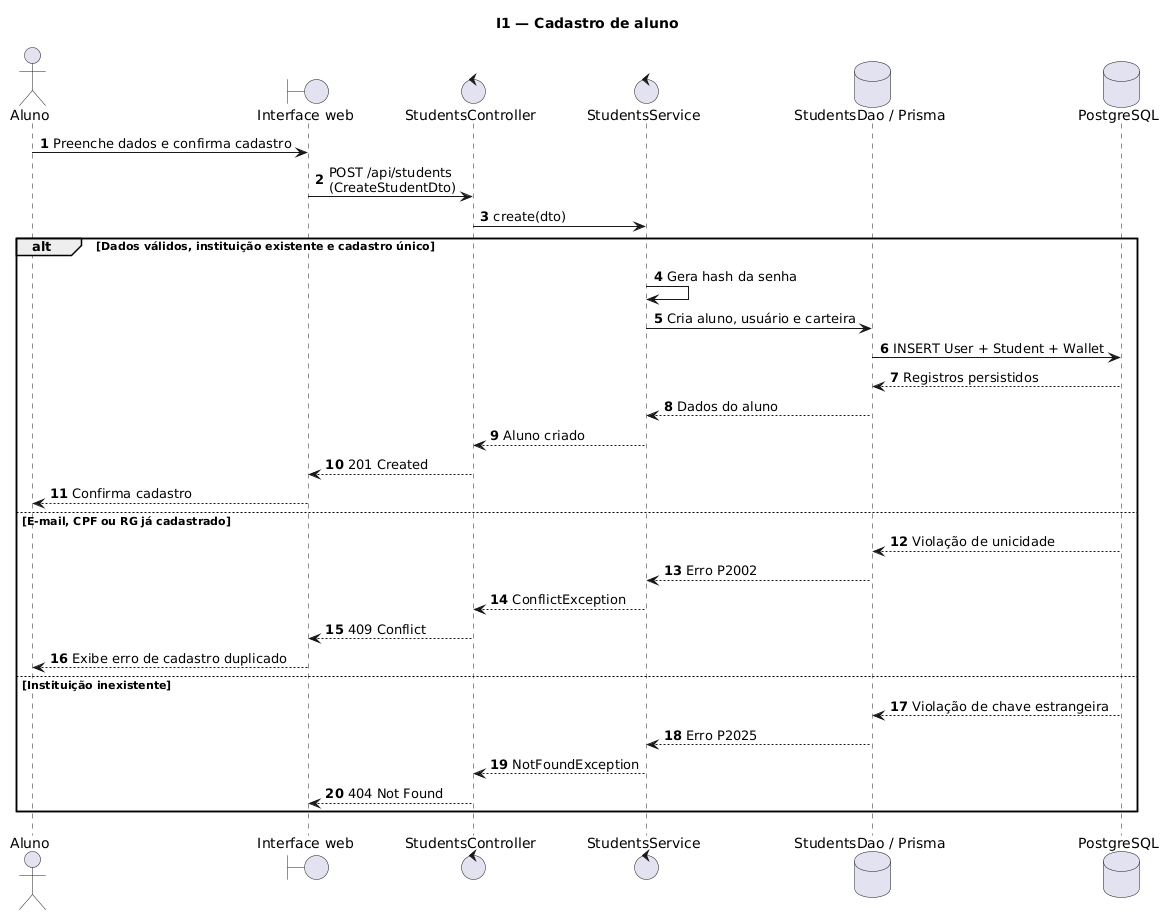

The diagram above was rendered by PlantUML. Its source (embedded in the PNG):
@startuml
title I1 — Cadastro de aluno
autonumber
actor Aluno
boundary "Interface web" as UI
control "StudentsController" as Controller
control "StudentsService" as Service
database "StudentsDao / Prisma" as DAO
database "PostgreSQL" as DB

Aluno -> UI: Preenche dados e confirma cadastro
UI -> Controller: POST /api/students\n(CreateStudentDto)
Controller -> Service: create(dto)
alt Dados válidos, instituição existente e cadastro único
  Service -> Service: Gera hash da senha
  Service -> DAO: Cria aluno, usuário e carteira
  DAO -> DB: INSERT User + Student + Wallet
  DB --> DAO: Registros persistidos
  DAO --> Service: Dados do aluno
  Service --> Controller: Aluno criado
  Controller --> UI: 201 Created
  UI --> Aluno: Confirma cadastro
else E-mail, CPF ou RG já cadastrado
  DB --> DAO: Violação de unicidade
  DAO --> Service: Erro P2002
  Service --> Controller: ConflictException
  Controller --> UI: 409 Conflict
  UI --> Aluno: Exibe erro de cadastro duplicado
else Instituição inexistente
  DB --> DAO: Violação de chave estrangeira
  DAO --> Service: Erro P2025
  Service --> Controller: NotFoundException
  Controller --> UI: 404 Not Found
end
@enduml